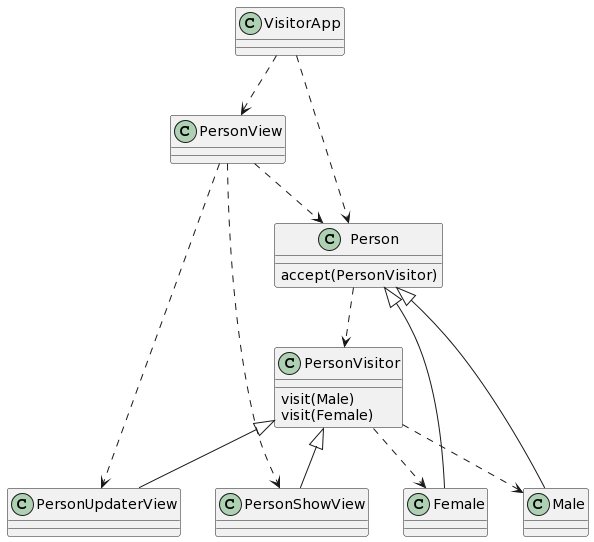

The diagram above was rendered by PlantUML. Its source (embedded in the PNG):
@startuml
VisitorApp ..> PersonView
PersonView ..> PersonShowView
PersonView ..> PersonUpdaterView
PersonVisitor <|-- PersonShowView
PersonVisitor <|-- PersonUpdaterView
Person : accept(PersonVisitor)
Person <|-- Male
Person <|-- Female
PersonView ..> Person
Person ..> PersonVisitor
PersonVisitor : visit(Male)
PersonVisitor : visit(Female)
PersonVisitor ..> Female
PersonVisitor ..> Male
VisitorApp ..> Person
@enduml